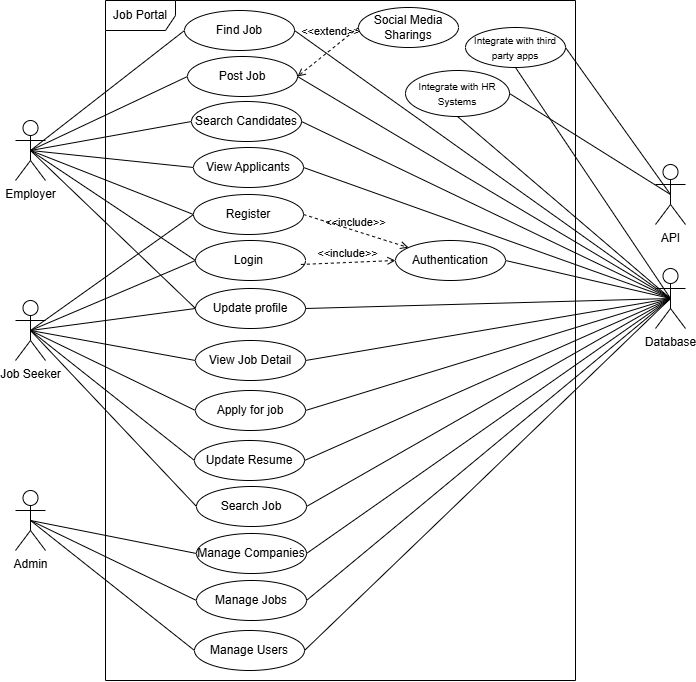

The diagram above was exported from draw.io. Its source (the exported page's mxGraphModel, read from the mxfile embedded in the PNG):
<mxGraphModel dx="410" dy="632" grid="1" gridSize="10" guides="1" tooltips="1" connect="1" arrows="1" fold="1" page="1" pageScale="1" pageWidth="850" pageHeight="1100" math="0" shadow="0">
  <root>
    <mxCell id="0" />
    <mxCell id="1" parent="0" />
    <mxCell id="6ndvdk9y9sW8_VO3HebO-1" style="rounded=0;orthogonalLoop=1;jettySize=auto;html=1;exitX=0.5;exitY=0.5;exitDx=0;exitDy=0;exitPerimeter=0;entryX=0;entryY=0.5;entryDx=0;entryDy=0;endArrow=none;endFill=0;" parent="1" source="6ndvdk9y9sW8_VO3HebO-7" target="6ndvdk9y9sW8_VO3HebO-21" edge="1">
      <mxGeometry relative="1" as="geometry" />
    </mxCell>
    <mxCell id="6ndvdk9y9sW8_VO3HebO-2" style="rounded=0;orthogonalLoop=1;jettySize=auto;html=1;exitX=0.5;exitY=0.5;exitDx=0;exitDy=0;exitPerimeter=0;entryX=0;entryY=0.5;entryDx=0;entryDy=0;endArrow=none;endFill=0;" parent="1" source="6ndvdk9y9sW8_VO3HebO-7" target="6ndvdk9y9sW8_VO3HebO-22" edge="1">
      <mxGeometry relative="1" as="geometry" />
    </mxCell>
    <mxCell id="6ndvdk9y9sW8_VO3HebO-3" style="rounded=0;orthogonalLoop=1;jettySize=auto;html=1;exitX=0.5;exitY=0.5;exitDx=0;exitDy=0;exitPerimeter=0;entryX=0;entryY=0.5;entryDx=0;entryDy=0;endArrow=none;endFill=0;" parent="1" source="6ndvdk9y9sW8_VO3HebO-7" target="6ndvdk9y9sW8_VO3HebO-23" edge="1">
      <mxGeometry relative="1" as="geometry" />
    </mxCell>
    <mxCell id="6ndvdk9y9sW8_VO3HebO-4" style="rounded=0;orthogonalLoop=1;jettySize=auto;html=1;exitX=0.5;exitY=0.5;exitDx=0;exitDy=0;exitPerimeter=0;entryX=0;entryY=0.5;entryDx=0;entryDy=0;endArrow=none;endFill=0;" parent="1" source="6ndvdk9y9sW8_VO3HebO-7" target="6ndvdk9y9sW8_VO3HebO-24" edge="1">
      <mxGeometry relative="1" as="geometry" />
    </mxCell>
    <mxCell id="6ndvdk9y9sW8_VO3HebO-5" style="rounded=0;orthogonalLoop=1;jettySize=auto;html=1;exitX=0.5;exitY=0.5;exitDx=0;exitDy=0;exitPerimeter=0;entryX=0;entryY=0.5;entryDx=0;entryDy=0;endArrow=none;endFill=0;" parent="1" source="6ndvdk9y9sW8_VO3HebO-7" target="6ndvdk9y9sW8_VO3HebO-33" edge="1">
      <mxGeometry relative="1" as="geometry" />
    </mxCell>
    <mxCell id="6ndvdk9y9sW8_VO3HebO-6" style="rounded=0;orthogonalLoop=1;jettySize=auto;html=1;exitX=0.5;exitY=0.5;exitDx=0;exitDy=0;exitPerimeter=0;entryX=0;entryY=0.5;entryDx=0;entryDy=0;endArrow=none;endFill=0;" parent="1" source="6ndvdk9y9sW8_VO3HebO-7" target="6ndvdk9y9sW8_VO3HebO-29" edge="1">
      <mxGeometry relative="1" as="geometry" />
    </mxCell>
    <mxCell id="c6Y0NQbGY66HrSqKJ__N-8" style="rounded=0;orthogonalLoop=1;jettySize=auto;html=1;entryX=0;entryY=0.5;entryDx=0;entryDy=0;endArrow=none;endFill=0;exitX=0.5;exitY=0.5;exitDx=0;exitDy=0;exitPerimeter=0;" edge="1" parent="1" source="6ndvdk9y9sW8_VO3HebO-7" target="c6Y0NQbGY66HrSqKJ__N-4">
      <mxGeometry relative="1" as="geometry" />
    </mxCell>
    <mxCell id="6ndvdk9y9sW8_VO3HebO-7" value="Employer" style="shape=umlActor;verticalLabelPosition=bottom;verticalAlign=top;html=1;" parent="1" vertex="1">
      <mxGeometry x="930" y="510" width="30" height="60" as="geometry" />
    </mxCell>
    <mxCell id="6ndvdk9y9sW8_VO3HebO-8" style="rounded=0;orthogonalLoop=1;jettySize=auto;html=1;exitX=0.5;exitY=0.5;exitDx=0;exitDy=0;exitPerimeter=0;entryX=0;entryY=0.5;entryDx=0;entryDy=0;endArrow=none;endFill=0;" parent="1" source="6ndvdk9y9sW8_VO3HebO-14" target="6ndvdk9y9sW8_VO3HebO-29" edge="1">
      <mxGeometry relative="1" as="geometry" />
    </mxCell>
    <mxCell id="6ndvdk9y9sW8_VO3HebO-9" style="rounded=0;orthogonalLoop=1;jettySize=auto;html=1;exitX=0.5;exitY=0.5;exitDx=0;exitDy=0;exitPerimeter=0;entryX=0;entryY=0.5;entryDx=0;entryDy=0;endArrow=none;endFill=0;" parent="1" source="6ndvdk9y9sW8_VO3HebO-14" target="6ndvdk9y9sW8_VO3HebO-30" edge="1">
      <mxGeometry relative="1" as="geometry" />
    </mxCell>
    <mxCell id="6ndvdk9y9sW8_VO3HebO-10" style="rounded=0;orthogonalLoop=1;jettySize=auto;html=1;exitX=0.5;exitY=0.5;exitDx=0;exitDy=0;exitPerimeter=0;entryX=0;entryY=0.5;entryDx=0;entryDy=0;endArrow=none;endFill=0;" parent="1" source="6ndvdk9y9sW8_VO3HebO-14" target="6ndvdk9y9sW8_VO3HebO-31" edge="1">
      <mxGeometry relative="1" as="geometry" />
    </mxCell>
    <mxCell id="6ndvdk9y9sW8_VO3HebO-11" style="rounded=0;orthogonalLoop=1;jettySize=auto;html=1;exitX=0.5;exitY=0.5;exitDx=0;exitDy=0;exitPerimeter=0;entryX=0;entryY=0.5;entryDx=0;entryDy=0;endArrow=none;endFill=0;" parent="1" source="6ndvdk9y9sW8_VO3HebO-14" target="6ndvdk9y9sW8_VO3HebO-32" edge="1">
      <mxGeometry relative="1" as="geometry" />
    </mxCell>
    <mxCell id="6ndvdk9y9sW8_VO3HebO-12" style="rounded=0;orthogonalLoop=1;jettySize=auto;html=1;exitX=0.5;exitY=0.5;exitDx=0;exitDy=0;exitPerimeter=0;entryX=0;entryY=0.5;entryDx=0;entryDy=0;endArrow=none;endFill=0;" parent="1" source="6ndvdk9y9sW8_VO3HebO-14" target="6ndvdk9y9sW8_VO3HebO-33" edge="1">
      <mxGeometry relative="1" as="geometry" />
    </mxCell>
    <mxCell id="6ndvdk9y9sW8_VO3HebO-13" style="rounded=0;orthogonalLoop=1;jettySize=auto;html=1;exitX=0.5;exitY=0.5;exitDx=0;exitDy=0;exitPerimeter=0;entryX=0;entryY=0.5;entryDx=0;entryDy=0;endArrow=none;endFill=0;" parent="1" source="6ndvdk9y9sW8_VO3HebO-14" target="6ndvdk9y9sW8_VO3HebO-34" edge="1">
      <mxGeometry relative="1" as="geometry" />
    </mxCell>
    <mxCell id="c6Y0NQbGY66HrSqKJ__N-9" style="rounded=0;orthogonalLoop=1;jettySize=auto;html=1;entryX=0;entryY=0.5;entryDx=0;entryDy=0;endArrow=none;endFill=0;exitX=0.5;exitY=0.5;exitDx=0;exitDy=0;exitPerimeter=0;" edge="1" parent="1" source="6ndvdk9y9sW8_VO3HebO-14" target="c6Y0NQbGY66HrSqKJ__N-4">
      <mxGeometry relative="1" as="geometry" />
    </mxCell>
    <mxCell id="6ndvdk9y9sW8_VO3HebO-14" value="Job Seeker" style="shape=umlActor;verticalLabelPosition=bottom;verticalAlign=top;html=1;" parent="1" vertex="1">
      <mxGeometry x="930" y="690" width="30" height="60" as="geometry" />
    </mxCell>
    <mxCell id="6ndvdk9y9sW8_VO3HebO-15" style="rounded=0;orthogonalLoop=1;jettySize=auto;html=1;exitX=0.5;exitY=0.5;exitDx=0;exitDy=0;exitPerimeter=0;entryX=0;entryY=0.5;entryDx=0;entryDy=0;endArrow=none;endFill=0;" parent="1" source="6ndvdk9y9sW8_VO3HebO-20" target="6ndvdk9y9sW8_VO3HebO-26" edge="1">
      <mxGeometry relative="1" as="geometry" />
    </mxCell>
    <mxCell id="6ndvdk9y9sW8_VO3HebO-16" style="rounded=0;orthogonalLoop=1;jettySize=auto;html=1;exitX=0.5;exitY=0.5;exitDx=0;exitDy=0;exitPerimeter=0;entryX=0;entryY=0.5;entryDx=0;entryDy=0;endArrow=none;endFill=0;" parent="1" source="6ndvdk9y9sW8_VO3HebO-20" target="6ndvdk9y9sW8_VO3HebO-27" edge="1">
      <mxGeometry relative="1" as="geometry" />
    </mxCell>
    <mxCell id="6ndvdk9y9sW8_VO3HebO-17" style="rounded=0;orthogonalLoop=1;jettySize=auto;html=1;exitX=0.5;exitY=0.5;exitDx=0;exitDy=0;exitPerimeter=0;entryX=0;entryY=0.5;entryDx=0;entryDy=0;endArrow=none;endFill=0;" parent="1" source="6ndvdk9y9sW8_VO3HebO-20" target="6ndvdk9y9sW8_VO3HebO-28" edge="1">
      <mxGeometry relative="1" as="geometry" />
    </mxCell>
    <mxCell id="6ndvdk9y9sW8_VO3HebO-20" value="Admin" style="shape=umlActor;verticalLabelPosition=bottom;verticalAlign=top;html=1;" parent="1" vertex="1">
      <mxGeometry x="930" y="880" width="30" height="60" as="geometry" />
    </mxCell>
    <mxCell id="6ndvdk9y9sW8_VO3HebO-21" value="Find Job" style="ellipse;whiteSpace=wrap;html=1;" parent="1" vertex="1">
      <mxGeometry x="1099" y="400" width="110" height="40" as="geometry" />
    </mxCell>
    <mxCell id="6ndvdk9y9sW8_VO3HebO-22" value="Post Job" style="ellipse;whiteSpace=wrap;html=1;" parent="1" vertex="1">
      <mxGeometry x="1102" y="446" width="110" height="40" as="geometry" />
    </mxCell>
    <mxCell id="6ndvdk9y9sW8_VO3HebO-23" value="Search Candidates" style="ellipse;whiteSpace=wrap;html=1;" parent="1" vertex="1">
      <mxGeometry x="1106" y="491" width="110" height="40" as="geometry" />
    </mxCell>
    <mxCell id="6ndvdk9y9sW8_VO3HebO-24" value="View Applicants" style="ellipse;whiteSpace=wrap;html=1;" parent="1" vertex="1">
      <mxGeometry x="1108" y="537" width="110" height="40" as="geometry" />
    </mxCell>
    <mxCell id="6ndvdk9y9sW8_VO3HebO-25" value="Job Portal" style="shape=umlFrame;whiteSpace=wrap;html=1;pointerEvents=0;width=70;height=30;" parent="1" vertex="1">
      <mxGeometry x="1020" y="390" width="470" height="680" as="geometry" />
    </mxCell>
    <mxCell id="6ndvdk9y9sW8_VO3HebO-26" value="Manage Companies" style="ellipse;whiteSpace=wrap;html=1;" parent="1" vertex="1">
      <mxGeometry x="1111" y="923" width="110" height="40" as="geometry" />
    </mxCell>
    <mxCell id="6ndvdk9y9sW8_VO3HebO-27" value="Manage Jobs" style="ellipse;whiteSpace=wrap;html=1;" parent="1" vertex="1">
      <mxGeometry x="1111" y="970" width="110" height="40" as="geometry" />
    </mxCell>
    <mxCell id="6ndvdk9y9sW8_VO3HebO-28" value="Manage Users" style="ellipse;whiteSpace=wrap;html=1;" parent="1" vertex="1">
      <mxGeometry x="1109" y="1020" width="110" height="40" as="geometry" />
    </mxCell>
    <mxCell id="6ndvdk9y9sW8_VO3HebO-29" value="Login&amp;nbsp;" style="ellipse;whiteSpace=wrap;html=1;" parent="1" vertex="1">
      <mxGeometry x="1110" y="630" width="110" height="40" as="geometry" />
    </mxCell>
    <mxCell id="6ndvdk9y9sW8_VO3HebO-30" value="Apply for job" style="ellipse;whiteSpace=wrap;html=1;" parent="1" vertex="1">
      <mxGeometry x="1110" y="780" width="110" height="40" as="geometry" />
    </mxCell>
    <mxCell id="6ndvdk9y9sW8_VO3HebO-31" value="Update Resume" style="ellipse;whiteSpace=wrap;html=1;" parent="1" vertex="1">
      <mxGeometry x="1109" y="830" width="110" height="40" as="geometry" />
    </mxCell>
    <mxCell id="6ndvdk9y9sW8_VO3HebO-32" value="Search Job" style="ellipse;whiteSpace=wrap;html=1;" parent="1" vertex="1">
      <mxGeometry x="1111" y="876" width="110" height="40" as="geometry" />
    </mxCell>
    <mxCell id="6ndvdk9y9sW8_VO3HebO-33" value="Register" style="ellipse;whiteSpace=wrap;html=1;" parent="1" vertex="1">
      <mxGeometry x="1108" y="584" width="110" height="40" as="geometry" />
    </mxCell>
    <mxCell id="6ndvdk9y9sW8_VO3HebO-34" value="View Job Detail" style="ellipse;whiteSpace=wrap;html=1;" parent="1" vertex="1">
      <mxGeometry x="1110" y="730" width="110" height="40" as="geometry" />
    </mxCell>
    <mxCell id="6ndvdk9y9sW8_VO3HebO-35" style="rounded=0;orthogonalLoop=1;jettySize=auto;html=1;exitX=0.5;exitY=0.5;exitDx=0;exitDy=0;exitPerimeter=0;entryX=1;entryY=0.5;entryDx=0;entryDy=0;endArrow=none;endFill=0;" parent="1" source="6ndvdk9y9sW8_VO3HebO-36" target="6ndvdk9y9sW8_VO3HebO-37" edge="1">
      <mxGeometry relative="1" as="geometry" />
    </mxCell>
    <mxCell id="c6Y0NQbGY66HrSqKJ__N-14" style="rounded=0;orthogonalLoop=1;jettySize=auto;html=1;entryX=1;entryY=0.5;entryDx=0;entryDy=0;exitX=0.5;exitY=0.5;exitDx=0;exitDy=0;exitPerimeter=0;endArrow=none;endFill=0;" edge="1" parent="1" source="6ndvdk9y9sW8_VO3HebO-36" target="c6Y0NQbGY66HrSqKJ__N-13">
      <mxGeometry relative="1" as="geometry" />
    </mxCell>
    <mxCell id="6ndvdk9y9sW8_VO3HebO-36" value="API" style="shape=umlActor;verticalLabelPosition=bottom;verticalAlign=top;html=1;" parent="1" vertex="1">
      <mxGeometry x="1570" y="554" width="30" height="60" as="geometry" />
    </mxCell>
    <mxCell id="6ndvdk9y9sW8_VO3HebO-37" value="&lt;font style=&quot;font-size: 10px;&quot;&gt;Integrate with third party apps&lt;/font&gt;" style="ellipse;whiteSpace=wrap;html=1;" parent="1" vertex="1">
      <mxGeometry x="1380" y="417" width="100" height="40" as="geometry" />
    </mxCell>
    <mxCell id="c6Y0NQbGY66HrSqKJ__N-1" value="&amp;lt;&amp;lt;extend&amp;gt;&amp;gt;" style="html=1;verticalAlign=bottom;labelBackgroundColor=none;endArrow=open;endFill=0;dashed=1;rounded=0;exitX=0;exitY=0.5;exitDx=0;exitDy=0;entryX=1;entryY=0.5;entryDx=0;entryDy=0;" edge="1" parent="1" source="c6Y0NQbGY66HrSqKJ__N-2" target="6ndvdk9y9sW8_VO3HebO-22">
      <mxGeometry x="-0.2124" y="-7" width="160" relative="1" as="geometry">
        <mxPoint x="1260" y="805" as="sourcePoint" />
        <mxPoint x="1420" y="805" as="targetPoint" />
        <mxPoint as="offset" />
      </mxGeometry>
    </mxCell>
    <mxCell id="c6Y0NQbGY66HrSqKJ__N-2" value="Social Media Sharings" style="ellipse;whiteSpace=wrap;html=1;" vertex="1" parent="1">
      <mxGeometry x="1273" y="397" width="100" height="40" as="geometry" />
    </mxCell>
    <mxCell id="c6Y0NQbGY66HrSqKJ__N-4" value="Update profile" style="ellipse;whiteSpace=wrap;html=1;" vertex="1" parent="1">
      <mxGeometry x="1110" y="678" width="110" height="40" as="geometry" />
    </mxCell>
    <mxCell id="c6Y0NQbGY66HrSqKJ__N-18" style="rounded=0;orthogonalLoop=1;jettySize=auto;html=1;entryX=1;entryY=0.5;entryDx=0;entryDy=0;endArrow=none;endFill=0;exitX=0.5;exitY=0.5;exitDx=0;exitDy=0;exitPerimeter=0;" edge="1" parent="1" source="c6Y0NQbGY66HrSqKJ__N-6" target="6ndvdk9y9sW8_VO3HebO-21">
      <mxGeometry relative="1" as="geometry" />
    </mxCell>
    <mxCell id="c6Y0NQbGY66HrSqKJ__N-19" style="rounded=0;orthogonalLoop=1;jettySize=auto;html=1;entryX=1;entryY=0.5;entryDx=0;entryDy=0;endArrow=none;endFill=0;exitX=0.5;exitY=0.5;exitDx=0;exitDy=0;exitPerimeter=0;" edge="1" parent="1" source="c6Y0NQbGY66HrSqKJ__N-6" target="6ndvdk9y9sW8_VO3HebO-22">
      <mxGeometry relative="1" as="geometry" />
    </mxCell>
    <mxCell id="c6Y0NQbGY66HrSqKJ__N-20" style="rounded=0;orthogonalLoop=1;jettySize=auto;html=1;entryX=1;entryY=0.5;entryDx=0;entryDy=0;endArrow=none;endFill=0;exitX=0.5;exitY=0.5;exitDx=0;exitDy=0;exitPerimeter=0;" edge="1" parent="1" source="c6Y0NQbGY66HrSqKJ__N-6" target="6ndvdk9y9sW8_VO3HebO-23">
      <mxGeometry relative="1" as="geometry" />
    </mxCell>
    <mxCell id="c6Y0NQbGY66HrSqKJ__N-21" style="rounded=0;orthogonalLoop=1;jettySize=auto;html=1;entryX=1;entryY=0.5;entryDx=0;entryDy=0;endArrow=none;endFill=0;exitX=0.5;exitY=0.5;exitDx=0;exitDy=0;exitPerimeter=0;" edge="1" parent="1" source="c6Y0NQbGY66HrSqKJ__N-6" target="6ndvdk9y9sW8_VO3HebO-24">
      <mxGeometry relative="1" as="geometry" />
    </mxCell>
    <mxCell id="c6Y0NQbGY66HrSqKJ__N-22" style="rounded=0;orthogonalLoop=1;jettySize=auto;html=1;entryX=1;entryY=0.5;entryDx=0;entryDy=0;endArrow=none;endFill=0;exitX=0.5;exitY=0.5;exitDx=0;exitDy=0;exitPerimeter=0;" edge="1" parent="1" source="c6Y0NQbGY66HrSqKJ__N-6" target="c6Y0NQbGY66HrSqKJ__N-10">
      <mxGeometry relative="1" as="geometry" />
    </mxCell>
    <mxCell id="c6Y0NQbGY66HrSqKJ__N-23" style="rounded=0;orthogonalLoop=1;jettySize=auto;html=1;entryX=1;entryY=0.5;entryDx=0;entryDy=0;endArrow=none;endFill=0;exitX=0.5;exitY=0.5;exitDx=0;exitDy=0;exitPerimeter=0;" edge="1" parent="1" source="c6Y0NQbGY66HrSqKJ__N-6" target="c6Y0NQbGY66HrSqKJ__N-4">
      <mxGeometry relative="1" as="geometry" />
    </mxCell>
    <mxCell id="c6Y0NQbGY66HrSqKJ__N-24" style="rounded=0;orthogonalLoop=1;jettySize=auto;html=1;entryX=1;entryY=0.5;entryDx=0;entryDy=0;endArrow=none;endFill=0;exitX=0.5;exitY=0.5;exitDx=0;exitDy=0;exitPerimeter=0;" edge="1" parent="1" source="c6Y0NQbGY66HrSqKJ__N-6" target="6ndvdk9y9sW8_VO3HebO-34">
      <mxGeometry relative="1" as="geometry" />
    </mxCell>
    <mxCell id="c6Y0NQbGY66HrSqKJ__N-25" style="rounded=0;orthogonalLoop=1;jettySize=auto;html=1;entryX=1;entryY=0.5;entryDx=0;entryDy=0;endArrow=none;endFill=0;exitX=0.5;exitY=0.5;exitDx=0;exitDy=0;exitPerimeter=0;" edge="1" parent="1" source="c6Y0NQbGY66HrSqKJ__N-6" target="6ndvdk9y9sW8_VO3HebO-30">
      <mxGeometry relative="1" as="geometry" />
    </mxCell>
    <mxCell id="c6Y0NQbGY66HrSqKJ__N-26" style="rounded=0;orthogonalLoop=1;jettySize=auto;html=1;entryX=1;entryY=0.5;entryDx=0;entryDy=0;endArrow=none;endFill=0;exitX=0.5;exitY=0.5;exitDx=0;exitDy=0;exitPerimeter=0;" edge="1" parent="1" source="c6Y0NQbGY66HrSqKJ__N-6" target="6ndvdk9y9sW8_VO3HebO-31">
      <mxGeometry relative="1" as="geometry" />
    </mxCell>
    <mxCell id="c6Y0NQbGY66HrSqKJ__N-27" style="rounded=0;orthogonalLoop=1;jettySize=auto;html=1;entryX=1;entryY=0.5;entryDx=0;entryDy=0;endArrow=none;endFill=0;exitX=0.5;exitY=0.5;exitDx=0;exitDy=0;exitPerimeter=0;" edge="1" parent="1" source="c6Y0NQbGY66HrSqKJ__N-6" target="6ndvdk9y9sW8_VO3HebO-32">
      <mxGeometry relative="1" as="geometry" />
    </mxCell>
    <mxCell id="c6Y0NQbGY66HrSqKJ__N-28" style="rounded=0;orthogonalLoop=1;jettySize=auto;html=1;entryX=1;entryY=0.5;entryDx=0;entryDy=0;endArrow=none;endFill=0;exitX=0.5;exitY=0.5;exitDx=0;exitDy=0;exitPerimeter=0;" edge="1" parent="1" source="c6Y0NQbGY66HrSqKJ__N-6" target="6ndvdk9y9sW8_VO3HebO-26">
      <mxGeometry relative="1" as="geometry" />
    </mxCell>
    <mxCell id="c6Y0NQbGY66HrSqKJ__N-29" style="rounded=0;orthogonalLoop=1;jettySize=auto;html=1;entryX=1;entryY=0.5;entryDx=0;entryDy=0;endArrow=none;endFill=0;exitX=0.5;exitY=0.5;exitDx=0;exitDy=0;exitPerimeter=0;" edge="1" parent="1" source="c6Y0NQbGY66HrSqKJ__N-6" target="6ndvdk9y9sW8_VO3HebO-27">
      <mxGeometry relative="1" as="geometry" />
    </mxCell>
    <mxCell id="c6Y0NQbGY66HrSqKJ__N-30" style="rounded=0;orthogonalLoop=1;jettySize=auto;html=1;entryX=1;entryY=0.5;entryDx=0;entryDy=0;endArrow=none;endFill=0;exitX=0.5;exitY=0.5;exitDx=0;exitDy=0;exitPerimeter=0;" edge="1" parent="1" source="c6Y0NQbGY66HrSqKJ__N-6" target="6ndvdk9y9sW8_VO3HebO-28">
      <mxGeometry relative="1" as="geometry" />
    </mxCell>
    <mxCell id="c6Y0NQbGY66HrSqKJ__N-31" style="rounded=0;orthogonalLoop=1;jettySize=auto;html=1;entryX=0.5;entryY=1;entryDx=0;entryDy=0;endArrow=none;endFill=0;exitX=0.5;exitY=0.5;exitDx=0;exitDy=0;exitPerimeter=0;" edge="1" parent="1" source="c6Y0NQbGY66HrSqKJ__N-6" target="c6Y0NQbGY66HrSqKJ__N-13">
      <mxGeometry relative="1" as="geometry" />
    </mxCell>
    <mxCell id="c6Y0NQbGY66HrSqKJ__N-32" style="rounded=0;orthogonalLoop=1;jettySize=auto;html=1;entryX=0.5;entryY=1;entryDx=0;entryDy=0;endArrow=none;endFill=0;exitX=0.5;exitY=0.5;exitDx=0;exitDy=0;exitPerimeter=0;" edge="1" parent="1" source="c6Y0NQbGY66HrSqKJ__N-6" target="6ndvdk9y9sW8_VO3HebO-37">
      <mxGeometry relative="1" as="geometry" />
    </mxCell>
    <mxCell id="c6Y0NQbGY66HrSqKJ__N-6" value="Database" style="shape=umlActor;verticalLabelPosition=bottom;verticalAlign=top;html=1;" vertex="1" parent="1">
      <mxGeometry x="1570" y="658" width="30" height="60" as="geometry" />
    </mxCell>
    <mxCell id="c6Y0NQbGY66HrSqKJ__N-10" value="Authentication" style="ellipse;whiteSpace=wrap;html=1;" vertex="1" parent="1">
      <mxGeometry x="1310" y="630" width="110" height="40" as="geometry" />
    </mxCell>
    <mxCell id="c6Y0NQbGY66HrSqKJ__N-13" value="&lt;font style=&quot;font-size: 10px;&quot;&gt;Integrate with HR Systems&lt;/font&gt;" style="ellipse;whiteSpace=wrap;html=1;" vertex="1" parent="1">
      <mxGeometry x="1320" y="460" width="104" height="46" as="geometry" />
    </mxCell>
    <mxCell id="c6Y0NQbGY66HrSqKJ__N-16" value="&amp;lt;&amp;lt;include&amp;gt;&amp;gt;" style="html=1;verticalAlign=bottom;labelBackgroundColor=none;endArrow=open;endFill=0;dashed=1;rounded=0;exitX=0.958;exitY=0.599;exitDx=0;exitDy=0;exitPerimeter=0;entryX=0;entryY=0.5;entryDx=0;entryDy=0;" edge="1" parent="1" source="6ndvdk9y9sW8_VO3HebO-29" target="c6Y0NQbGY66HrSqKJ__N-10">
      <mxGeometry width="160" relative="1" as="geometry">
        <mxPoint x="1290" y="640" as="sourcePoint" />
        <mxPoint x="1450" y="640" as="targetPoint" />
      </mxGeometry>
    </mxCell>
    <mxCell id="c6Y0NQbGY66HrSqKJ__N-17" value="&amp;lt;&amp;lt;include&amp;gt;&amp;gt;" style="html=1;verticalAlign=bottom;labelBackgroundColor=none;endArrow=open;endFill=0;dashed=1;rounded=0;exitX=1;exitY=0.5;exitDx=0;exitDy=0;" edge="1" parent="1" source="6ndvdk9y9sW8_VO3HebO-33" target="c6Y0NQbGY66HrSqKJ__N-10">
      <mxGeometry width="160" relative="1" as="geometry">
        <mxPoint x="1290" y="640" as="sourcePoint" />
        <mxPoint x="1450" y="640" as="targetPoint" />
      </mxGeometry>
    </mxCell>
  </root>
</mxGraphModel>